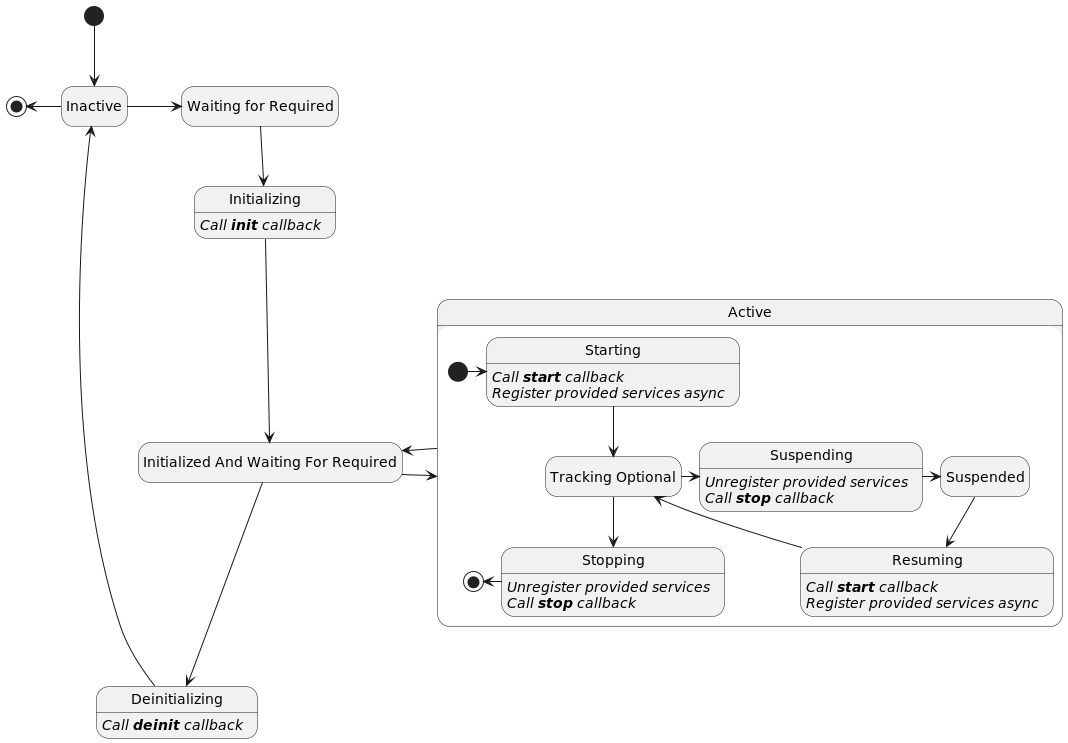

The diagram above was rendered by PlantUML. Its source (embedded in the PNG):
@startuml
hide empty description
state "Waiting for Required" as WaitingForRequired
state "Initialized And Waiting For Required" as Initialized

[*] -down-> Inactive
Inactive -left-> [*]
Inactive  -right-> WaitingForRequired
WaitingForRequired -down-> Initializing
Initializing -down-> Initialized

state Active {
    state "Tracking Optional" as TrackingOptional
    [*] -> Starting
    Starting -down-> TrackingOptional
    TrackingOptional -> Suspending
    Suspending -> Suspended
    Suspended -> Resuming
    Resuming --> TrackingOptional
    TrackingOptional --> Stopping
    Stopping -left-> [*]
}

Initialized -> Active
Active -> Initialized

Initialized -down-> Deinitializing
Deinitializing -down-> Inactive

Initializing:   <i>Call <b>init</b> callback</i>
Starting:       <i>Call <b>start</b> callback</i>
Starting:       <i>Register provided services async</i>
Stopping:       <i>Unregister provided services</i>
Stopping:       <i>Call <b>stop</b> callback</i>
Deinitializing: <i>Call <b>deinit</b> callback</i>
Suspending:     <i>Unregister provided services</i>
Suspending:     <i>Call <b>stop</b> callback</i>
Resuming:       <i>Call <b>start</b> callback</i>
Resuming:       <i>Register provided services async</i>

@enduml